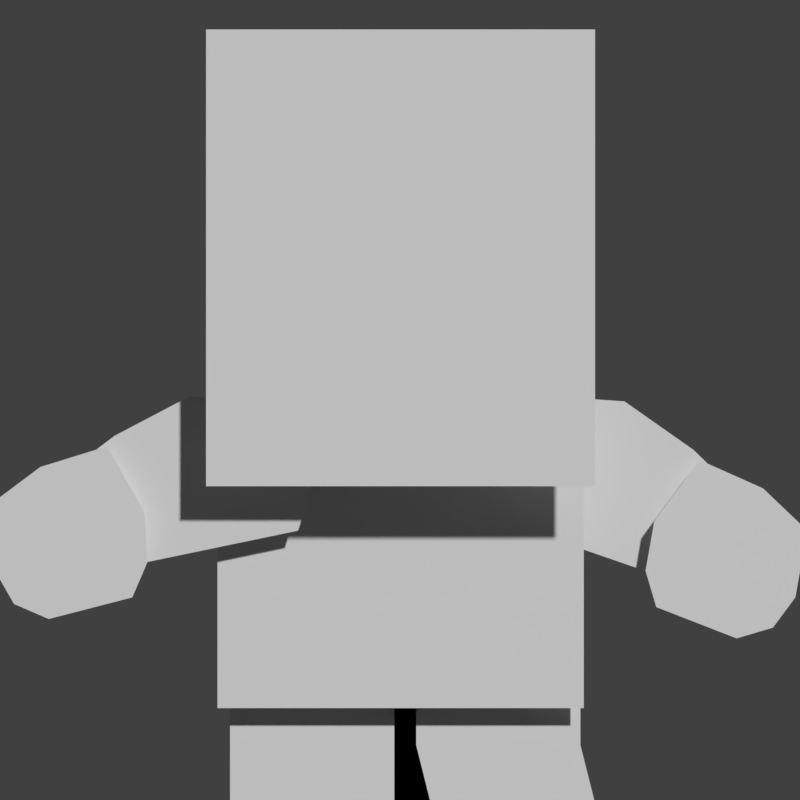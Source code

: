 # Source: Animations.blend  (saved by Blender 2.78.0; exported with 4.5.12 LTS)
import bpy
from mathutils import Matrix  # noqa: F401  (used for matrix-valued properties, if any)

bpy.ops.wm.read_factory_settings(use_empty=True)
scene = bpy.context.scene
scene.name = 'Scene'

# ---- collections
col_collection_1 = bpy.data.collections.new('Collection 1'); scene.collection.children.link(col_collection_1)
col_collection_2 = bpy.data.collections.new('Collection 2'); scene.collection.children.link(col_collection_2)
col_collection_3 = bpy.data.collections.new('Collection 3'); scene.collection.children.link(col_collection_3)
col_collection_3.hide_render = True
col_collection_3.hide_viewport = True

# ---- materials (node trees are filled in below, after node groups)
mat_character = bpy.data.materials.new('Character')
mat_character.alpha_threshold = 0.0
mat_character.use_transparent_shadow = False
mat_character.roughness = 0.5

# ---- material node trees

# ---- world
world_world = bpy.data.worlds.new('World'); scene.world = world_world
world_world.color = (0.05088, 0.05088, 0.05088)
world_world.use_sun_shadow = False
world_world.sun_shadow_jitter_overblur = 0.0
world_world.cycles.sampling_method = 'MANUAL'

# ---- cameras
cam_camera = bpy.data.cameras.new('Camera')
cam_camera.type = 'ORTHO'
cam_camera.clip_end = 100.0
cam_camera.lens = 35.0
cam_camera.sensor_width = 32.0
cam_camera.sensor_height = 18.0
cam_camera.ortho_scale = 4.9
cam_camera.display_size = 2.0
cam_camera.dof.focus_distance = 0.0
cam_camera.dof.aperture_fstop = 128.0
cam_camera.dof.aperture_blades = 6

# ---- meshes
me_plane = bpy.data.meshes.new('Plane')
me_plane.from_pydata([(-1.178, -0.3043, 1.912), (1.205, -0.3043, 1.912), (-1.178, -0.3043, 4.71), (1.205, -0.3043, 4.71), (-1.108, 0.00294, 0.553), (1.136, 0.00294, 0.553), (-1.108, 0.00294, 2.443), (1.136, 0.00294, 2.443), (-2.091, -0.1007, 1.333), (-0.6759, -0.1007, 2.427), (-0.6141, -0.1007, 1.64), (-0.4833, -0.1007, 2.06), (-1.279, -0.1007, 2.462), (-1.738, -0.1007, 2.221), (-2.24, -0.1007, 1.84), (1.58, 0.1957, 1.172), (-0.2017, 0.1065, 1.156), (0.1092, 0.1065, 0.8457), (0.1092, 0.1065, 0.3276), (0.2128, 0.1065, -0.08682), (-1.031, 0.1065, -0.08682), (-1.031, 0.1065, 0.9493), (-0.7197, 0.1065, 1.156), (1.514, 0.1957, 1.394), (1.568, 0.1957, 1.7), (1.844, 0.1957, 2.073), (2.234, 0.1957, 1.899), (2.504, 0.1957, 1.641), (2.432, 0.1957, 1.232), (2.294, 0.1957, 1.046), (2.072, 0.1957, 0.9803), (-1.63, -0.2043, 1.231), (2.047, 0.2993, 1.209), (0.7825, 0.2993, 2.474), (0.6211, 0.2993, 1.702), (0.5448, 0.2993, 2.135), (1.385, 0.2993, 2.432), (1.809, 0.2993, 2.134), (2.259, 0.2993, 1.693), (0.8042, 0.1065, 1.156), (1.115, 0.1065, 0.8457), (1.115, 0.1065, 0.3276), (1.219, 0.1065, -0.08682), (-0.02466, 0.1065, -0.08682), (-0.02466, 0.1065, 0.9493), (0.2862, 0.1065, 1.156), (-1.538, -0.2043, 1.444), (-1.555, -0.2043, 1.754), (-1.785, -0.2043, 2.156), (-2.193, -0.2043, 2.03), (-2.492, -0.2043, 1.806), (-2.469, -0.2043, 1.392), (-2.354, -0.2043, 1.191), (-2.142, -0.2043, 1.099)], [], [(0, 1, 3, 2), (4, 5, 7, 6), (9, 12, 10, 11), (12, 13, 14, 10), (10, 14, 8), (16, 17, 21, 22), (21, 17, 18, 20), (19, 20, 18), (23, 15, 25, 24), (25, 15, 30, 26), (29, 28, 26, 30), (26, 28, 27), (33, 36, 34, 35), (36, 37, 38, 34), (34, 38, 32), (39, 40, 44, 45), (44, 40, 41, 43), (42, 43, 41), (46, 31, 48, 47), (48, 31, 53, 49), (52, 51, 49, 53), (49, 51, 50)])
_uv = me_plane.uv_layers.new(name='UVMap')
_uv.uv.foreach_set('vector', [0.571, -0.0191, 0.8354, -0.0191, 0.8354, 1.033, 0.571, 1.033, 0.1515, 0.4007, 0.3672, 0.4007, 0.3672, 1.016, 0.1515, 1.016, 0.005545, 1.02, -0.01236, 0.782, 0.09947, 0.9832, 0.05312, 1.068, -0.01236, 0.782, 0.005422, 0.5805, 0.03865, 0.3507, 0.09947, 0.9832, 0.09947, 0.9832, 0.03865, 0.3507, 0.1017, 0.3706, 0.967, 1.017, 1.001, 0.9031, 0.8773, 0.9411, 0.9109, 1.017, 0.8773, 0.9411, 1.001, 0.9031, 1.001, 0.7132, 0.8773, 0.5613, 1.012, 0.5613, 0.8773, 0.5613, 1.001, 0.7132, 0.4386, 1.02, 0.4179, 0.9738, 0.5181, 0.9759, 0.4716, 1.033, 0.5181, 0.9759, 0.4179, 0.9738, 0.4134, 0.7832, 0.5123, 0.8226, 0.4269, 0.7131, 0.4502, 0.6846, 0.5123, 0.8226, 0.4134, 0.7832, 0.5123, 0.8226, 0.4502, 0.6846, 0.4942, 0.7021, 0.005436, 1.019, -0.01214, 0.7809, 0.09941, 0.9838, 0.05295, 1.068, -0.01214, 0.7809, 0.005915, 0.5797, 0.03946, 0.3504, 0.09941, 0.9838, 0.09941, 0.9838, 0.03946, 0.3504, 0.1025, 0.3713, 0.9668, 1.017, 1.0, 0.9031, 0.8772, 0.9411, 0.9108, 1.017, 0.8772, 0.9411, 1.0, 0.9031, 1.0, 0.7132, 0.8772, 0.5613, 1.012, 0.5613, 0.8772, 0.5613, 1.0, 0.7132, 0.4388, 1.019, 0.4181, 0.9734, 0.5183, 0.9754, 0.4717, 1.032, 0.5183, 0.9754, 0.4181, 0.9734, 0.4135, 0.7828, 0.5124, 0.8221, 0.4271, 0.7127, 0.4503, 0.6842, 0.5124, 0.8221, 0.4135, 0.7828, 0.5124, 0.8221, 0.4503, 0.6842, 0.4943, 0.7016])
me_plane.materials.append(mat_character)
me_plane.use_remesh_preserve_volume = False
me_plane.use_remesh_preserve_attributes = False
me_plane.use_mirror_vertex_groups = False
me_plane.update()
arm_armature = bpy.data.armatures.new('Armature')  # bones are not reproduced

# ---- objects
ob_character = bpy.data.objects.new('Character', me_plane)
ob_armature = bpy.data.objects.new('Armature', arm_armature)
ob_camera = bpy.data.objects.new('Camera', cam_camera)

# ---- transforms, parenting, visibility, modifiers, constraints
ob_character.parent = ob_armature
ob_character.location = (0.0, 0.0, 0.0)
ob_character.lineart.crease_threshold = 0.0
_vg = ob_character.vertex_groups.new(name='control')
_vg = ob_character.vertex_groups.new(name='body')
_vg.add([4, 5, 6, 7], 1.0, 'REPLACE')
_vg = ob_character.vertex_groups.new(name='neck')
_vg = ob_character.vertex_groups.new(name='head')
_vg.add([0, 1, 2, 3], 1.0, 'REPLACE')
_vg = ob_character.vertex_groups.new(name='leg.R')
_vg.add([39, 40, 41, 42, 43, 44, 45], 1.0, 'REPLACE')
_vg = ob_character.vertex_groups.new(name='leg.L')
_vg.add([16, 17, 18, 19, 20, 21, 22], 1.0, 'REPLACE')
_vg = ob_character.vertex_groups.new(name='arm.L')
_vg.add([8, 9, 10, 11, 12, 13, 14], 1.0, 'REPLACE')
_vg = ob_character.vertex_groups.new(name='hand.L')
_vg.add([31, 46, 47, 48, 49, 50, 51, 52, 53], 1.0, 'REPLACE')
_vg = ob_character.vertex_groups.new(name='arm.R')
_vg.add([32, 33, 34, 35, 36, 37, 38], 1.0, 'REPLACE')
_vg = ob_character.vertex_groups.new(name='hand.R')
_vg.add([15, 23, 24, 25, 26, 27, 28, 29, 30], 1.0, 'REPLACE')
_m = ob_character.modifiers.new('Armature', 'ARMATURE')
_m.object = ob_armature
ob_armature.location = (0.0, 0.0, 0.0)
ob_armature.show_in_front = True
ob_armature.lineart.crease_threshold = 0.0
ob_camera.location = (0.01007, -11.28, 2.438)
ob_camera.rotation_euler = (1.571, -0.0, -0.0)
ob_camera.lineart.crease_threshold = 0.0

# ---- collection membership
col_collection_1.objects.link(ob_character)
col_collection_2.objects.link(ob_armature)
col_collection_3.objects.link(ob_camera)

# ---- scene / render settings (as saved in the file)
scene.camera = ob_camera
scene.frame_start = 1; scene.frame_end = 30; scene.frame_set(18)
scene.render.engine = 'BLENDER_EEVEE_NEXT'
scene.render.image_settings.color_depth = '16'
scene.render.resolution_x = 400
scene.render.resolution_y = 400
scene.render.resolution_percentage = 50
scene.render.fps = 30
scene.render.dither_intensity = 0.0
scene.render.film_transparent = True
scene.cycles.use_denoising = False
scene.cycles.samples = 128
scene.cycles.sampling_pattern = 'TABULATED_SOBOL'
scene.cycles.light_sampling_threshold = 0.0
scene.cycles.use_adaptive_sampling = False
scene.cycles.use_light_tree = False
scene.cycles.blur_glossy = 0.0
scene.cycles.sample_clamp_indirect = 0.0
scene.view_settings.view_transform = 'Standard'
bpy.context.view_layer.update()

# ---- added for rendering (the .blend has no usable light): sun
light_auto_sun = bpy.data.lights.new('AutoSun', 'SUN')
light_auto_sun.energy = 3.0
light_auto_sun.angle = 0.0523599
ob_auto_sun = bpy.data.objects.new('AutoSun', light_auto_sun)
scene.collection.objects.link(ob_auto_sun)
ob_auto_sun.rotation_euler = (0.872665, 0.174533, 0.523599)
bpy.context.view_layer.update()
